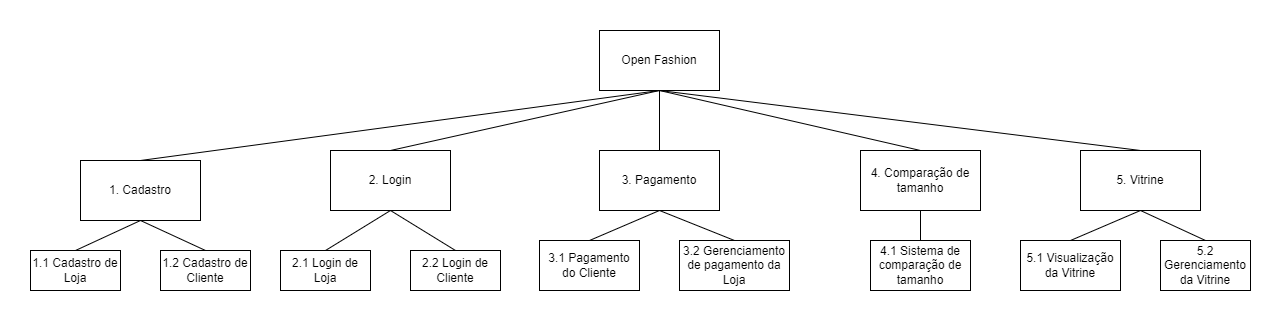

The diagram above was exported from draw.io. Its source (the exported page's mxGraphModel, read from the mxfile embedded in the PNG):
<mxGraphModel dx="1518" dy="685" grid="1" gridSize="10" guides="1" tooltips="1" connect="1" arrows="1" fold="1" page="1" pageScale="1" pageWidth="827" pageHeight="1169" math="0" shadow="0">
  <root>
    <mxCell id="0" />
    <mxCell id="1" parent="0" />
    <mxCell id="zRxYkv9VCBFPakZ1RlqF-1" value="Open Fashion" style="rounded=0;whiteSpace=wrap;html=1;" vertex="1" parent="1">
      <mxGeometry x="639" y="120" width="120" height="60" as="geometry" />
    </mxCell>
    <mxCell id="zRxYkv9VCBFPakZ1RlqF-2" value="1. Cadastro" style="rounded=0;whiteSpace=wrap;html=1;" vertex="1" parent="1">
      <mxGeometry x="120" y="250" width="120" height="60" as="geometry" />
    </mxCell>
    <mxCell id="zRxYkv9VCBFPakZ1RlqF-5" value="4. Comparação de tamanho" style="rounded=0;whiteSpace=wrap;html=1;" vertex="1" parent="1">
      <mxGeometry x="900" y="240" width="120" height="60" as="geometry" />
    </mxCell>
    <mxCell id="zRxYkv9VCBFPakZ1RlqF-7" value="1.2 Cadastro de Cliente" style="rounded=0;whiteSpace=wrap;html=1;" vertex="1" parent="1">
      <mxGeometry x="200" y="340" width="90" height="40" as="geometry" />
    </mxCell>
    <mxCell id="zRxYkv9VCBFPakZ1RlqF-8" value="1.1 Cadastro de Loja" style="rounded=0;whiteSpace=wrap;html=1;" vertex="1" parent="1">
      <mxGeometry x="70" y="340" width="90" height="40" as="geometry" />
    </mxCell>
    <mxCell id="zRxYkv9VCBFPakZ1RlqF-9" value="" style="endArrow=none;html=1;rounded=0;exitX=0.5;exitY=0;exitDx=0;exitDy=0;" edge="1" parent="1" source="zRxYkv9VCBFPakZ1RlqF-8">
      <mxGeometry width="50" height="50" relative="1" as="geometry">
        <mxPoint x="710" y="450" as="sourcePoint" />
        <mxPoint x="180" y="310" as="targetPoint" />
      </mxGeometry>
    </mxCell>
    <mxCell id="zRxYkv9VCBFPakZ1RlqF-10" value="" style="endArrow=none;html=1;rounded=0;exitX=0.5;exitY=0;exitDx=0;exitDy=0;entryX=0.5;entryY=1;entryDx=0;entryDy=0;" edge="1" parent="1" source="zRxYkv9VCBFPakZ1RlqF-7" target="zRxYkv9VCBFPakZ1RlqF-2">
      <mxGeometry width="50" height="50" relative="1" as="geometry">
        <mxPoint x="630" y="450" as="sourcePoint" />
        <mxPoint x="180" y="320" as="targetPoint" />
      </mxGeometry>
    </mxCell>
    <mxCell id="zRxYkv9VCBFPakZ1RlqF-11" value="2. Login" style="rounded=0;whiteSpace=wrap;html=1;" vertex="1" parent="1">
      <mxGeometry x="370" y="240" width="120" height="60" as="geometry" />
    </mxCell>
    <mxCell id="zRxYkv9VCBFPakZ1RlqF-12" value="2.2 Login de Cliente" style="rounded=0;whiteSpace=wrap;html=1;" vertex="1" parent="1">
      <mxGeometry x="450" y="340" width="90" height="40" as="geometry" />
    </mxCell>
    <mxCell id="zRxYkv9VCBFPakZ1RlqF-13" value="2.1 Login de Loja" style="rounded=0;whiteSpace=wrap;html=1;" vertex="1" parent="1">
      <mxGeometry x="320" y="340" width="90" height="40" as="geometry" />
    </mxCell>
    <mxCell id="zRxYkv9VCBFPakZ1RlqF-14" value="" style="endArrow=none;html=1;rounded=0;exitX=0.5;exitY=0;exitDx=0;exitDy=0;entryX=0.5;entryY=1;entryDx=0;entryDy=0;" edge="1" parent="1" source="zRxYkv9VCBFPakZ1RlqF-13" target="zRxYkv9VCBFPakZ1RlqF-11">
      <mxGeometry width="50" height="50" relative="1" as="geometry">
        <mxPoint x="960" y="450" as="sourcePoint" />
        <mxPoint x="410" y="330" as="targetPoint" />
      </mxGeometry>
    </mxCell>
    <mxCell id="zRxYkv9VCBFPakZ1RlqF-15" value="" style="endArrow=none;html=1;rounded=0;exitX=0.5;exitY=0;exitDx=0;exitDy=0;entryX=0.5;entryY=1;entryDx=0;entryDy=0;" edge="1" parent="1" source="zRxYkv9VCBFPakZ1RlqF-12" target="zRxYkv9VCBFPakZ1RlqF-11">
      <mxGeometry width="50" height="50" relative="1" as="geometry">
        <mxPoint x="880" y="450" as="sourcePoint" />
        <mxPoint x="430" y="320" as="targetPoint" />
      </mxGeometry>
    </mxCell>
    <mxCell id="zRxYkv9VCBFPakZ1RlqF-16" value="3. Pagamento" style="rounded=0;whiteSpace=wrap;html=1;" vertex="1" parent="1">
      <mxGeometry x="639" y="240" width="120" height="60" as="geometry" />
    </mxCell>
    <mxCell id="zRxYkv9VCBFPakZ1RlqF-17" value="3.2 Gerenciamento de pagamento da Loja" style="rounded=0;whiteSpace=wrap;html=1;" vertex="1" parent="1">
      <mxGeometry x="719" y="330" width="110" height="50" as="geometry" />
    </mxCell>
    <mxCell id="zRxYkv9VCBFPakZ1RlqF-18" value="3.1 Pagamento do Cliente" style="rounded=0;whiteSpace=wrap;html=1;" vertex="1" parent="1">
      <mxGeometry x="579" y="330" width="100" height="50" as="geometry" />
    </mxCell>
    <mxCell id="zRxYkv9VCBFPakZ1RlqF-19" value="" style="endArrow=none;html=1;rounded=0;exitX=0.5;exitY=0;exitDx=0;exitDy=0;" edge="1" parent="1" source="zRxYkv9VCBFPakZ1RlqF-18">
      <mxGeometry width="50" height="50" relative="1" as="geometry">
        <mxPoint x="1229" y="440" as="sourcePoint" />
        <mxPoint x="699" y="300" as="targetPoint" />
      </mxGeometry>
    </mxCell>
    <mxCell id="zRxYkv9VCBFPakZ1RlqF-20" value="" style="endArrow=none;html=1;rounded=0;exitX=0.5;exitY=0;exitDx=0;exitDy=0;entryX=0.5;entryY=1;entryDx=0;entryDy=0;" edge="1" parent="1" source="zRxYkv9VCBFPakZ1RlqF-17" target="zRxYkv9VCBFPakZ1RlqF-16">
      <mxGeometry width="50" height="50" relative="1" as="geometry">
        <mxPoint x="1149" y="440" as="sourcePoint" />
        <mxPoint x="699" y="310" as="targetPoint" />
      </mxGeometry>
    </mxCell>
    <mxCell id="zRxYkv9VCBFPakZ1RlqF-21" value="4.1 Sistema de comparação de tamanho" style="rounded=0;whiteSpace=wrap;html=1;" vertex="1" parent="1">
      <mxGeometry x="910" y="330" width="100" height="50" as="geometry" />
    </mxCell>
    <mxCell id="zRxYkv9VCBFPakZ1RlqF-22" value="" style="endArrow=none;html=1;rounded=0;entryX=0.5;entryY=1;entryDx=0;entryDy=0;exitX=0.5;exitY=0;exitDx=0;exitDy=0;" edge="1" parent="1" source="zRxYkv9VCBFPakZ1RlqF-21" target="zRxYkv9VCBFPakZ1RlqF-5">
      <mxGeometry width="50" height="50" relative="1" as="geometry">
        <mxPoint x="710" y="260" as="sourcePoint" />
        <mxPoint x="760" y="210" as="targetPoint" />
      </mxGeometry>
    </mxCell>
    <mxCell id="zRxYkv9VCBFPakZ1RlqF-23" value="5. Vitrine" style="rounded=0;whiteSpace=wrap;html=1;" vertex="1" parent="1">
      <mxGeometry x="1120" y="240" width="120" height="60" as="geometry" />
    </mxCell>
    <mxCell id="zRxYkv9VCBFPakZ1RlqF-24" value="5.2 Gerenciamento da Vitrine" style="rounded=0;whiteSpace=wrap;html=1;" vertex="1" parent="1">
      <mxGeometry x="1200" y="330" width="90" height="50" as="geometry" />
    </mxCell>
    <mxCell id="zRxYkv9VCBFPakZ1RlqF-25" value="5.1 Visualização da Vitrine" style="rounded=0;whiteSpace=wrap;html=1;" vertex="1" parent="1">
      <mxGeometry x="1060" y="330" width="100" height="50" as="geometry" />
    </mxCell>
    <mxCell id="zRxYkv9VCBFPakZ1RlqF-26" value="" style="endArrow=none;html=1;rounded=0;exitX=0.5;exitY=0;exitDx=0;exitDy=0;" edge="1" parent="1" source="zRxYkv9VCBFPakZ1RlqF-25">
      <mxGeometry width="50" height="50" relative="1" as="geometry">
        <mxPoint x="1710" y="440" as="sourcePoint" />
        <mxPoint x="1180" y="300" as="targetPoint" />
      </mxGeometry>
    </mxCell>
    <mxCell id="zRxYkv9VCBFPakZ1RlqF-27" value="" style="endArrow=none;html=1;rounded=0;exitX=0.5;exitY=0;exitDx=0;exitDy=0;entryX=0.5;entryY=1;entryDx=0;entryDy=0;" edge="1" parent="1" source="zRxYkv9VCBFPakZ1RlqF-24" target="zRxYkv9VCBFPakZ1RlqF-23">
      <mxGeometry width="50" height="50" relative="1" as="geometry">
        <mxPoint x="1630" y="440" as="sourcePoint" />
        <mxPoint x="1180" y="310" as="targetPoint" />
      </mxGeometry>
    </mxCell>
    <mxCell id="zRxYkv9VCBFPakZ1RlqF-28" value="" style="endArrow=none;html=1;rounded=0;entryX=0.5;entryY=1;entryDx=0;entryDy=0;exitX=0.5;exitY=0;exitDx=0;exitDy=0;" edge="1" parent="1" source="zRxYkv9VCBFPakZ1RlqF-2" target="zRxYkv9VCBFPakZ1RlqF-1">
      <mxGeometry width="50" height="50" relative="1" as="geometry">
        <mxPoint x="750" y="200" as="sourcePoint" />
        <mxPoint x="800" y="150" as="targetPoint" />
      </mxGeometry>
    </mxCell>
    <mxCell id="zRxYkv9VCBFPakZ1RlqF-31" value="" style="endArrow=none;html=1;rounded=0;entryX=0.5;entryY=1;entryDx=0;entryDy=0;exitX=0.5;exitY=0;exitDx=0;exitDy=0;" edge="1" parent="1" source="zRxYkv9VCBFPakZ1RlqF-11" target="zRxYkv9VCBFPakZ1RlqF-1">
      <mxGeometry width="50" height="50" relative="1" as="geometry">
        <mxPoint x="750" y="200" as="sourcePoint" />
        <mxPoint x="800" y="150" as="targetPoint" />
      </mxGeometry>
    </mxCell>
    <mxCell id="zRxYkv9VCBFPakZ1RlqF-32" value="" style="endArrow=none;html=1;rounded=0;entryX=0.5;entryY=1;entryDx=0;entryDy=0;exitX=0.5;exitY=0;exitDx=0;exitDy=0;" edge="1" parent="1" source="zRxYkv9VCBFPakZ1RlqF-16" target="zRxYkv9VCBFPakZ1RlqF-1">
      <mxGeometry width="50" height="50" relative="1" as="geometry">
        <mxPoint x="750" y="200" as="sourcePoint" />
        <mxPoint x="800" y="150" as="targetPoint" />
      </mxGeometry>
    </mxCell>
    <mxCell id="zRxYkv9VCBFPakZ1RlqF-33" value="" style="endArrow=none;html=1;rounded=0;entryX=0.5;entryY=1;entryDx=0;entryDy=0;exitX=0.5;exitY=0;exitDx=0;exitDy=0;" edge="1" parent="1" source="zRxYkv9VCBFPakZ1RlqF-5" target="zRxYkv9VCBFPakZ1RlqF-1">
      <mxGeometry width="50" height="50" relative="1" as="geometry">
        <mxPoint x="750" y="200" as="sourcePoint" />
        <mxPoint x="800" y="150" as="targetPoint" />
      </mxGeometry>
    </mxCell>
    <mxCell id="zRxYkv9VCBFPakZ1RlqF-34" value="" style="endArrow=none;html=1;rounded=0;entryX=0.5;entryY=1;entryDx=0;entryDy=0;exitX=0.5;exitY=0;exitDx=0;exitDy=0;" edge="1" parent="1" source="zRxYkv9VCBFPakZ1RlqF-23" target="zRxYkv9VCBFPakZ1RlqF-1">
      <mxGeometry width="50" height="50" relative="1" as="geometry">
        <mxPoint x="750" y="200" as="sourcePoint" />
        <mxPoint x="800" y="150" as="targetPoint" />
      </mxGeometry>
    </mxCell>
  </root>
</mxGraphModel>